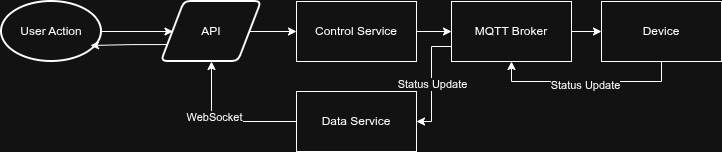

The diagram above was exported from draw.io. Its source (the exported page's mxGraphModel, read from the mxfile embedded in the PNG):
<mxGraphModel dx="872" dy="474" grid="1" gridSize="10" guides="1" tooltips="1" connect="1" arrows="1" fold="1" page="1" pageScale="1" pageWidth="850" pageHeight="1100" background="none" math="0" shadow="0">
  <root>
    <mxCell id="0" />
    <mxCell id="1" parent="0" />
    <mxCell id="otJorLZCUHB6dTv70iQf-69" edge="1" parent="1" source="otJorLZCUHB6dTv70iQf-67" style="edgeStyle=orthogonalEdgeStyle;rounded=0;orthogonalLoop=1;jettySize=auto;html=1;exitX=1;exitY=0.5;exitDx=0;exitDy=0;exitPerimeter=0;entryX=0;entryY=0.5;entryDx=0;entryDy=0;" target="otJorLZCUHB6dTv70iQf-68">
      <mxGeometry relative="1" as="geometry" />
    </mxCell>
    <mxCell id="otJorLZCUHB6dTv70iQf-67" parent="1" style="strokeWidth=2;html=1;shape=mxgraph.flowchart.start_1;whiteSpace=wrap;" value="User Action" vertex="1">
      <mxGeometry height="60" width="100" x="70" y="610" as="geometry" />
    </mxCell>
    <mxCell id="otJorLZCUHB6dTv70iQf-71" edge="1" parent="1" source="otJorLZCUHB6dTv70iQf-68" style="edgeStyle=orthogonalEdgeStyle;rounded=0;orthogonalLoop=1;jettySize=auto;html=1;exitX=1;exitY=0.5;exitDx=0;exitDy=0;entryX=0;entryY=0.5;entryDx=0;entryDy=0;" target="otJorLZCUHB6dTv70iQf-70">
      <mxGeometry relative="1" as="geometry" />
    </mxCell>
    <mxCell id="otJorLZCUHB6dTv70iQf-68" parent="1" style="shape=parallelogram;html=1;strokeWidth=2;perimeter=parallelogramPerimeter;whiteSpace=wrap;rounded=1;arcSize=12;size=0.23;" value="API" vertex="1">
      <mxGeometry height="60" width="100" x="230" y="610" as="geometry" />
    </mxCell>
    <mxCell id="otJorLZCUHB6dTv70iQf-75" edge="1" parent="1" source="otJorLZCUHB6dTv70iQf-70" style="edgeStyle=orthogonalEdgeStyle;rounded=0;orthogonalLoop=1;jettySize=auto;html=1;exitX=1;exitY=0.5;exitDx=0;exitDy=0;entryX=0;entryY=0.5;entryDx=0;entryDy=0;" target="otJorLZCUHB6dTv70iQf-72">
      <mxGeometry relative="1" as="geometry" />
    </mxCell>
    <mxCell id="otJorLZCUHB6dTv70iQf-70" parent="1" style="whiteSpace=wrap;html=1;" value="Control Service" vertex="1">
      <mxGeometry height="60" width="120" x="365" y="610" as="geometry" />
    </mxCell>
    <mxCell id="otJorLZCUHB6dTv70iQf-77" edge="1" parent="1" source="otJorLZCUHB6dTv70iQf-72" style="edgeStyle=orthogonalEdgeStyle;rounded=0;orthogonalLoop=1;jettySize=auto;html=1;exitX=1;exitY=0.5;exitDx=0;exitDy=0;entryX=0;entryY=0.5;entryDx=0;entryDy=0;" target="otJorLZCUHB6dTv70iQf-76">
      <mxGeometry relative="1" as="geometry" />
    </mxCell>
    <mxCell id="otJorLZCUHB6dTv70iQf-81" edge="1" parent="1" source="otJorLZCUHB6dTv70iQf-72" style="edgeStyle=orthogonalEdgeStyle;rounded=0;orthogonalLoop=1;jettySize=auto;html=1;exitX=0;exitY=0.75;exitDx=0;exitDy=0;entryX=1;entryY=0.5;entryDx=0;entryDy=0;" target="otJorLZCUHB6dTv70iQf-80">
      <mxGeometry relative="1" as="geometry">
        <Array as="points">
          <mxPoint x="500" y="655" />
          <mxPoint x="500" y="730" />
        </Array>
      </mxGeometry>
    </mxCell>
    <mxCell id="otJorLZCUHB6dTv70iQf-82" connectable="0" parent="otJorLZCUHB6dTv70iQf-81" style="edgeLabel;html=1;align=center;verticalAlign=middle;resizable=0;points=[];" value="Status Update" vertex="1">
      <mxGeometry relative="1" x="0.0364" as="geometry">
        <mxPoint as="offset" />
      </mxGeometry>
    </mxCell>
    <mxCell id="otJorLZCUHB6dTv70iQf-72" parent="1" style="whiteSpace=wrap;html=1;" value="MQTT Broker" vertex="1">
      <mxGeometry height="60" width="120" x="520" y="610" as="geometry" />
    </mxCell>
    <mxCell id="otJorLZCUHB6dTv70iQf-78" edge="1" parent="1" source="otJorLZCUHB6dTv70iQf-76" style="edgeStyle=orthogonalEdgeStyle;rounded=0;orthogonalLoop=1;jettySize=auto;html=1;exitX=0.5;exitY=1;exitDx=0;exitDy=0;entryX=0.5;entryY=1;entryDx=0;entryDy=0;" target="otJorLZCUHB6dTv70iQf-72">
      <mxGeometry relative="1" as="geometry" />
    </mxCell>
    <mxCell id="otJorLZCUHB6dTv70iQf-79" connectable="0" parent="otJorLZCUHB6dTv70iQf-78" style="edgeLabel;html=1;align=center;verticalAlign=middle;resizable=0;points=[];" value="Status Update" vertex="1">
      <mxGeometry relative="1" x="0.0211" y="3" as="geometry">
        <mxPoint as="offset" />
      </mxGeometry>
    </mxCell>
    <mxCell id="otJorLZCUHB6dTv70iQf-76" parent="1" style="whiteSpace=wrap;html=1;" value="Device" vertex="1">
      <mxGeometry height="60" width="120" x="670" y="610" as="geometry" />
    </mxCell>
    <mxCell id="otJorLZCUHB6dTv70iQf-83" edge="1" parent="1" source="otJorLZCUHB6dTv70iQf-80" style="edgeStyle=orthogonalEdgeStyle;rounded=0;orthogonalLoop=1;jettySize=auto;html=1;" target="otJorLZCUHB6dTv70iQf-68">
      <mxGeometry relative="1" as="geometry" />
    </mxCell>
    <mxCell id="otJorLZCUHB6dTv70iQf-84" connectable="0" parent="otJorLZCUHB6dTv70iQf-83" style="edgeLabel;html=1;align=center;verticalAlign=middle;resizable=0;points=[];" value="WebSocket" vertex="1">
      <mxGeometry relative="1" x="0.2414" y="-2" as="geometry">
        <mxPoint as="offset" />
      </mxGeometry>
    </mxCell>
    <mxCell id="otJorLZCUHB6dTv70iQf-80" parent="1" style="whiteSpace=wrap;html=1;" value="Data Service" vertex="1">
      <mxGeometry height="60" width="120" x="365" y="700" as="geometry" />
    </mxCell>
    <mxCell id="otJorLZCUHB6dTv70iQf-85" edge="1" parent="1" source="otJorLZCUHB6dTv70iQf-68" style="edgeStyle=orthogonalEdgeStyle;rounded=0;orthogonalLoop=1;jettySize=auto;html=1;exitX=0;exitY=0.75;exitDx=0;exitDy=0;entryX=0.89;entryY=0.733;entryDx=0;entryDy=0;entryPerimeter=0;" target="otJorLZCUHB6dTv70iQf-67">
      <mxGeometry relative="1" as="geometry" />
    </mxCell>
  </root>
</mxGraphModel>